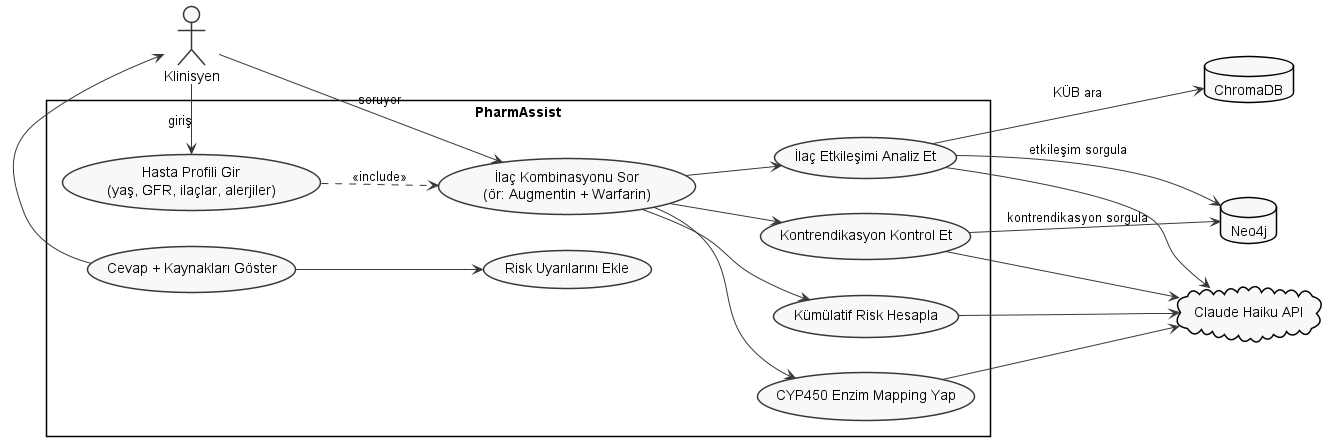

The diagram above was rendered by PlantUML. Its source (embedded in the PNG):
@startuml PharmAssist_UseCase
left to right direction
skinparam monochrome true
skinparam shadowing false
skinparam packageStyle rectangle

actor "Klinisyen" as User

package "PharmAssist" {
  usecase "Hasta Profili Gir\n(yaş, GFR, ilaçlar, alerjiler)" as UC_Profile
  usecase "İlaç Kombinasyonu Sor\n(ör: Augmentin + Warfarin)" as UC_Query
  usecase "İlaç Etkileşimi Analiz Et" as UC_Interact
  usecase "Kontrendikasyon Kontrol Et" as UC_Contra
  usecase "Kümülatif Risk Hesapla" as UC_Risk
  usecase "CYP450 Enzim Mapping Yap" as UC_CYP
  usecase "Cevap + Kaynakları Göster" as UC_Response
  usecase "Risk Uyarılarını Ekle" as UC_Alert
}

database "ChromaDB" as DB_Vector
database "Neo4j" as DB_Graph
cloud "Claude Haiku API" as AI_Engine

User --> UC_Profile : giriş
User --> UC_Query : soruyor
UC_Profile ..> UC_Query : <<include>>

UC_Query --> UC_Interact
UC_Query --> UC_Contra
UC_Query --> UC_Risk
UC_Query --> UC_CYP

UC_Interact --> DB_Graph : etkileşim sorgula
UC_Contra --> DB_Graph : kontrendikasyon sorgula
UC_Interact --> DB_Vector : KÜB ara

UC_Interact --> AI_Engine
UC_Contra --> AI_Engine
UC_Risk --> AI_Engine
UC_CYP --> AI_Engine

UC_Response --> User
UC_Response --> UC_Alert
@enduml